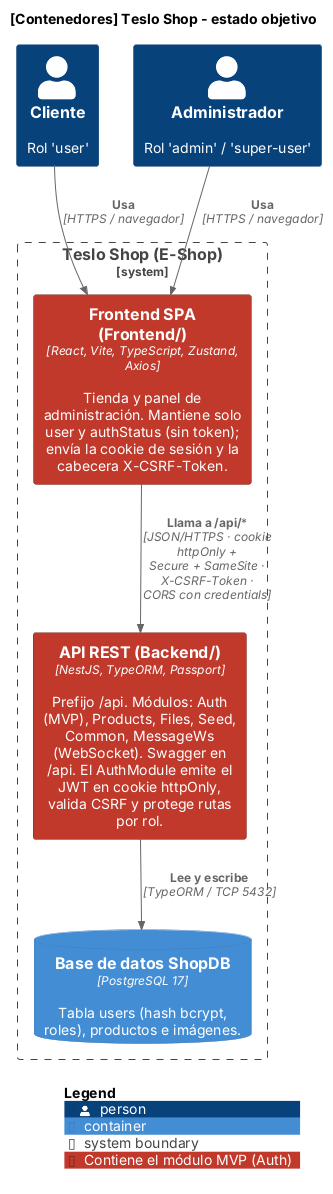

The diagram above was rendered by PlantUML. Its source (embedded in the PNG):
@startuml 02-contenedores
!include <C4/C4_Container>
!include _estilos.iuml
title [Contenedores] Teslo Shop - estado objetivo

Person(cliente, "Cliente", "Rol 'user'")
Person(admin, "Administrador", "Rol 'admin' / 'super-user'")

System_Boundary(eshop, "Teslo Shop (E-Shop)") {
  Container(spa, "Frontend SPA (Frontend/)", "React, Vite, TypeScript, Zustand, Axios", "Tienda y panel de administración. Mantiene solo user y authStatus (sin token); envía la cookie de sesión y la cabecera X-CSRF-Token.", $tags="mvp")
  Container(api, "API REST (Backend/)", "NestJS, TypeORM, Passport", "Prefijo /api. Módulos: Auth (MVP), Products, Files, Seed, Common, MessageWs (WebSocket). Swagger en /api. El AuthModule emite el JWT en cookie httpOnly, valida CSRF y protege rutas por rol.", $tags="mvp")
  ContainerDb(db, "Base de datos ShopDB", "PostgreSQL 17", "Tabla users (hash bcrypt, roles), productos e imágenes.")
}

Rel(cliente, spa, "Usa", "HTTPS / navegador")
Rel(admin, spa, "Usa", "HTTPS / navegador")
Rel(spa, api, "Llama a /api/*", "JSON/HTTPS · cookie httpOnly + Secure + SameSite · X-CSRF-Token · CORS con credentials")
Rel(api, db, "Lee y escribe", "TypeORM / TCP 5432")

SHOW_LEGEND()
@enduml